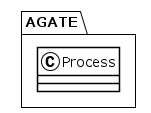

The diagram above was rendered by PlantUML. Its source (embedded in the PNG):
@startuml
!theme plain
package AGATE {
class Process {
}
}
@enduml